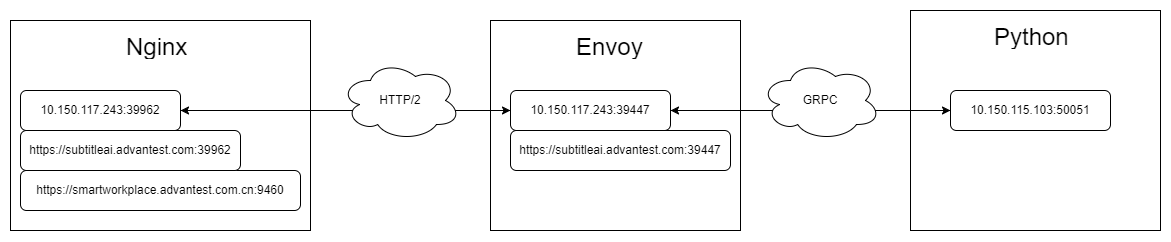

The diagram above was exported from draw.io. Its source (the exported page's mxGraphModel, read from the mxfile embedded in the PNG):
<mxGraphModel dx="1728" dy="1003" grid="1" gridSize="10" guides="1" tooltips="1" connect="1" arrows="1" fold="1" page="1" pageScale="1" pageWidth="1600" pageHeight="1200" math="0" shadow="0">
  <root>
    <mxCell id="0" />
    <mxCell id="1" parent="0" />
    <mxCell id="TT0HdVb2USETJ9RmI5DT-25" value="" style="whiteSpace=wrap;html=1;" vertex="1" parent="1">
      <mxGeometry x="1200" y="360" width="250" height="220" as="geometry" />
    </mxCell>
    <mxCell id="TT0HdVb2USETJ9RmI5DT-23" value="" style="whiteSpace=wrap;html=1;" vertex="1" parent="1">
      <mxGeometry x="780" y="370" width="250" height="210" as="geometry" />
    </mxCell>
    <mxCell id="TT0HdVb2USETJ9RmI5DT-20" value="" style="whiteSpace=wrap;html=1;" vertex="1" parent="1">
      <mxGeometry x="300" y="370" width="300" height="210" as="geometry" />
    </mxCell>
    <mxCell id="TT0HdVb2USETJ9RmI5DT-5" style="edgeStyle=orthogonalEdgeStyle;rounded=0;orthogonalLoop=1;jettySize=auto;html=1;exitX=0;exitY=0.5;exitDx=0;exitDy=0;" edge="1" parent="1" source="TT0HdVb2USETJ9RmI5DT-1" target="TT0HdVb2USETJ9RmI5DT-2">
      <mxGeometry relative="1" as="geometry" />
    </mxCell>
    <mxCell id="TT0HdVb2USETJ9RmI5DT-1" value="10.150.115.103:50051" style="rounded=1;whiteSpace=wrap;html=1;" vertex="1" parent="1">
      <mxGeometry x="1240" y="440" width="160" height="40" as="geometry" />
    </mxCell>
    <mxCell id="TT0HdVb2USETJ9RmI5DT-4" style="edgeStyle=orthogonalEdgeStyle;rounded=0;orthogonalLoop=1;jettySize=auto;html=1;exitX=1;exitY=0.5;exitDx=0;exitDy=0;" edge="1" parent="1" source="TT0HdVb2USETJ9RmI5DT-2" target="TT0HdVb2USETJ9RmI5DT-1">
      <mxGeometry relative="1" as="geometry" />
    </mxCell>
    <mxCell id="TT0HdVb2USETJ9RmI5DT-17" style="edgeStyle=orthogonalEdgeStyle;rounded=0;orthogonalLoop=1;jettySize=auto;html=1;exitX=0;exitY=0.5;exitDx=0;exitDy=0;" edge="1" parent="1" source="TT0HdVb2USETJ9RmI5DT-2" target="TT0HdVb2USETJ9RmI5DT-12">
      <mxGeometry relative="1" as="geometry" />
    </mxCell>
    <mxCell id="TT0HdVb2USETJ9RmI5DT-2" value="10.150.117.243:39447" style="rounded=1;whiteSpace=wrap;html=1;" vertex="1" parent="1">
      <mxGeometry x="800" y="440" width="160" height="40" as="geometry" />
    </mxCell>
    <mxCell id="TT0HdVb2USETJ9RmI5DT-3" value="https://smartworkplace.advantest.com.cn:9460" style="rounded=1;whiteSpace=wrap;html=1;" vertex="1" parent="1">
      <mxGeometry x="310" y="520" width="280" height="40" as="geometry" />
    </mxCell>
    <mxCell id="TT0HdVb2USETJ9RmI5DT-11" value="https://subtitleai.advantest.com:39447" style="rounded=1;whiteSpace=wrap;html=1;" vertex="1" parent="1">
      <mxGeometry x="800" y="480" width="220" height="40" as="geometry" />
    </mxCell>
    <mxCell id="TT0HdVb2USETJ9RmI5DT-16" style="edgeStyle=orthogonalEdgeStyle;rounded=0;orthogonalLoop=1;jettySize=auto;html=1;exitX=1;exitY=0.5;exitDx=0;exitDy=0;" edge="1" parent="1" source="TT0HdVb2USETJ9RmI5DT-12" target="TT0HdVb2USETJ9RmI5DT-2">
      <mxGeometry relative="1" as="geometry" />
    </mxCell>
    <mxCell id="TT0HdVb2USETJ9RmI5DT-12" value="10.150.117.243:39962" style="rounded=1;whiteSpace=wrap;html=1;gradientColor=none;" vertex="1" parent="1">
      <mxGeometry x="310" y="440" width="160" height="40" as="geometry" />
    </mxCell>
    <mxCell id="TT0HdVb2USETJ9RmI5DT-15" value="https://subtitleai.advantest.com:39962" style="rounded=1;whiteSpace=wrap;html=1;" vertex="1" parent="1">
      <mxGeometry x="310" y="480" width="220" height="40" as="geometry" />
    </mxCell>
    <mxCell id="TT0HdVb2USETJ9RmI5DT-18" value="GRPC" style="ellipse;shape=cloud;whiteSpace=wrap;html=1;" vertex="1" parent="1">
      <mxGeometry x="1050" y="410" width="120" height="80" as="geometry" />
    </mxCell>
    <mxCell id="TT0HdVb2USETJ9RmI5DT-19" value="HTTP/2" style="ellipse;shape=cloud;whiteSpace=wrap;html=1;" vertex="1" parent="1">
      <mxGeometry x="630" y="410" width="120" height="80" as="geometry" />
    </mxCell>
    <mxCell id="TT0HdVb2USETJ9RmI5DT-21" value="&lt;font style=&quot;font-size: 24px;&quot;&gt;Nginx&lt;/font&gt;" style="text;strokeColor=none;fillColor=none;align=left;verticalAlign=middle;spacingLeft=4;spacingRight=4;overflow=hidden;points=[[0,0.5],[1,0.5]];portConstraint=eastwest;rotatable=0;whiteSpace=wrap;html=1;" vertex="1" parent="1">
      <mxGeometry x="410" y="380" width="80" height="30" as="geometry" />
    </mxCell>
    <mxCell id="TT0HdVb2USETJ9RmI5DT-24" value="&lt;font style=&quot;font-size: 24px;&quot;&gt;Envoy&lt;/font&gt;" style="text;strokeColor=none;fillColor=none;align=left;verticalAlign=middle;spacingLeft=4;spacingRight=4;overflow=hidden;points=[[0,0.5],[1,0.5]];portConstraint=eastwest;rotatable=0;whiteSpace=wrap;html=1;" vertex="1" parent="1">
      <mxGeometry x="860" y="380" width="80" height="30" as="geometry" />
    </mxCell>
    <mxCell id="TT0HdVb2USETJ9RmI5DT-26" value="&lt;font style=&quot;font-size: 24px;&quot;&gt;Python&lt;/font&gt;" style="text;strokeColor=none;fillColor=none;align=left;verticalAlign=middle;spacingLeft=4;spacingRight=4;overflow=hidden;points=[[0,0.5],[1,0.5]];portConstraint=eastwest;rotatable=0;whiteSpace=wrap;html=1;" vertex="1" parent="1">
      <mxGeometry x="1277.5" y="370" width="95" height="30" as="geometry" />
    </mxCell>
  </root>
</mxGraphModel>